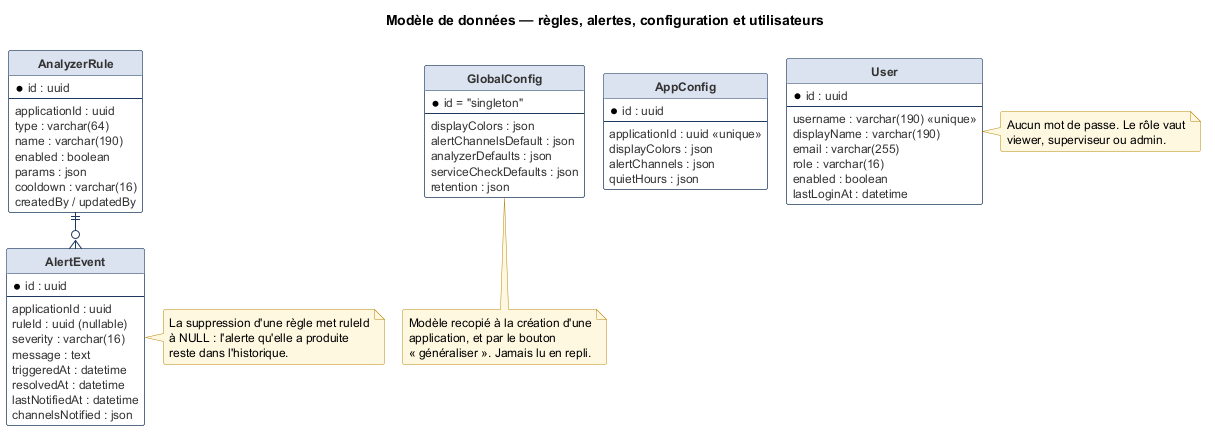

The diagram above was rendered by PlantUML. Its source (embedded in the PNG):
@startuml 04-modele-alerting
!include _commun.puml

title Modèle de données — règles, alertes, configuration et utilisateurs

hide circle
skinparam linetype ortho

entity "AnalyzerRule" as rule {
  * id : uuid
  --
  applicationId : uuid
  type : varchar(64)
  name : varchar(190)
  enabled : boolean
  params : json
  cooldown : varchar(16)
  createdBy / updatedBy
}

entity "AlertEvent" as alert {
  * id : uuid
  --
  applicationId : uuid
  ruleId : uuid (nullable)
  severity : varchar(16)
  message : text
  triggeredAt : datetime
  resolvedAt : datetime
  lastNotifiedAt : datetime
  channelsNotified : json
}

entity "GlobalConfig" as globalConfig {
  * id = "singleton"
  --
  displayColors : json
  alertChannelsDefault : json
  analyzerDefaults : json
  serviceCheckDefaults : json
  retention : json
}

entity "AppConfig" as appConfig {
  * id : uuid
  --
  applicationId : uuid <<unique>>
  displayColors : json
  alertChannels : json
  quietHours : json
}

entity "User" as user {
  * id : uuid
  --
  username : varchar(190) <<unique>>
  displayName : varchar(190)
  email : varchar(255)
  role : varchar(16)
  enabled : boolean
  lastLoginAt : datetime
}

rule ||--o{ alert

note right of alert
  La suppression d'une règle met ruleId
  à NULL : l'alerte qu'elle a produite
  reste dans l'historique.
end note

note right of user
  Aucun mot de passe. Le rôle vaut
  viewer, superviseur ou admin.
end note

note bottom of globalConfig
  Modèle recopié à la création d'une
  application, et par le bouton
  « généraliser ». Jamais lu en repli.
end note

@enduml